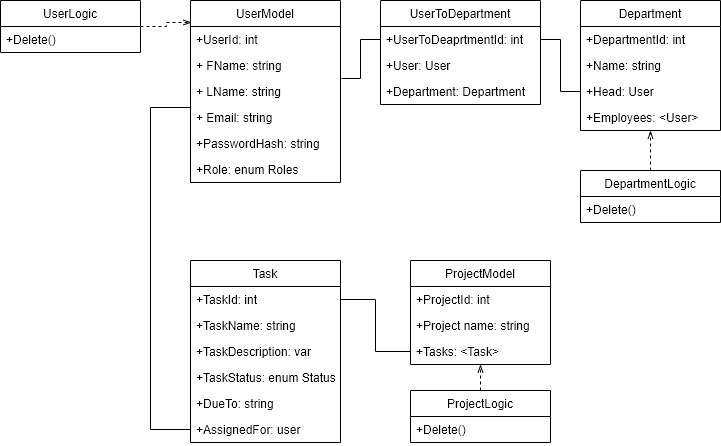

The diagram above was exported from draw.io. Its source (the exported page's mxGraphModel, read from the mxfile embedded in the PNG):
<mxGraphModel dx="854" dy="520" grid="1" gridSize="10" guides="1" tooltips="1" connect="1" arrows="1" fold="1" page="1" pageScale="1" pageWidth="850" pageHeight="1100" math="0" shadow="0">
  <root>
    <mxCell id="0" />
    <mxCell id="1" parent="0" />
    <mxCell id="XHic1py13kxqvnB_l_ij-1" value="UserModel" style="swimlane;fontStyle=0;childLayout=stackLayout;horizontal=1;startSize=26;fillColor=none;horizontalStack=0;resizeParent=1;resizeParentMax=0;resizeLast=0;collapsible=1;marginBottom=0;" parent="1" vertex="1">
      <mxGeometry x="250" y="50" width="150" height="182" as="geometry" />
    </mxCell>
    <mxCell id="XHic1py13kxqvnB_l_ij-23" value="+UserId: int" style="text;strokeColor=none;fillColor=none;align=left;verticalAlign=top;spacingLeft=4;spacingRight=4;overflow=hidden;rotatable=0;points=[[0,0.5],[1,0.5]];portConstraint=eastwest;" parent="XHic1py13kxqvnB_l_ij-1" vertex="1">
      <mxGeometry y="26" width="150" height="26" as="geometry" />
    </mxCell>
    <mxCell id="XHic1py13kxqvnB_l_ij-2" value="+ FName: string" style="text;strokeColor=none;fillColor=none;align=left;verticalAlign=top;spacingLeft=4;spacingRight=4;overflow=hidden;rotatable=0;points=[[0,0.5],[1,0.5]];portConstraint=eastwest;" parent="XHic1py13kxqvnB_l_ij-1" vertex="1">
      <mxGeometry y="52" width="150" height="26" as="geometry" />
    </mxCell>
    <mxCell id="XHic1py13kxqvnB_l_ij-3" value="+ LName: string" style="text;strokeColor=none;fillColor=none;align=left;verticalAlign=top;spacingLeft=4;spacingRight=4;overflow=hidden;rotatable=0;points=[[0,0.5],[1,0.5]];portConstraint=eastwest;" parent="XHic1py13kxqvnB_l_ij-1" vertex="1">
      <mxGeometry y="78" width="150" height="26" as="geometry" />
    </mxCell>
    <mxCell id="XHic1py13kxqvnB_l_ij-4" value="+ Email: string&#10;" style="text;strokeColor=none;fillColor=none;align=left;verticalAlign=top;spacingLeft=4;spacingRight=4;overflow=hidden;rotatable=0;points=[[0,0.5],[1,0.5]];portConstraint=eastwest;" parent="XHic1py13kxqvnB_l_ij-1" vertex="1">
      <mxGeometry y="104" width="150" height="26" as="geometry" />
    </mxCell>
    <mxCell id="XHic1py13kxqvnB_l_ij-5" value="+PasswordHash: string&#10;" style="text;strokeColor=none;fillColor=none;align=left;verticalAlign=top;spacingLeft=4;spacingRight=4;overflow=hidden;rotatable=0;points=[[0,0.5],[1,0.5]];portConstraint=eastwest;" parent="XHic1py13kxqvnB_l_ij-1" vertex="1">
      <mxGeometry y="130" width="150" height="26" as="geometry" />
    </mxCell>
    <mxCell id="XHic1py13kxqvnB_l_ij-10" value="+Role: enum Roles" style="text;strokeColor=none;fillColor=none;align=left;verticalAlign=top;spacingLeft=4;spacingRight=4;overflow=hidden;rotatable=0;points=[[0,0.5],[1,0.5]];portConstraint=eastwest;" parent="XHic1py13kxqvnB_l_ij-1" vertex="1">
      <mxGeometry y="156" width="150" height="26" as="geometry" />
    </mxCell>
    <mxCell id="XHic1py13kxqvnB_l_ij-14" value="Department" style="swimlane;fontStyle=0;childLayout=stackLayout;horizontal=1;startSize=26;fillColor=none;horizontalStack=0;resizeParent=1;resizeParentMax=0;resizeLast=0;collapsible=1;marginBottom=0;" parent="1" vertex="1">
      <mxGeometry x="640" y="50" width="140" height="130" as="geometry" />
    </mxCell>
    <mxCell id="XHic1py13kxqvnB_l_ij-24" value="+DepartmentId: int" style="text;strokeColor=none;fillColor=none;align=left;verticalAlign=top;spacingLeft=4;spacingRight=4;overflow=hidden;rotatable=0;points=[[0,0.5],[1,0.5]];portConstraint=eastwest;" parent="XHic1py13kxqvnB_l_ij-14" vertex="1">
      <mxGeometry y="26" width="140" height="26" as="geometry" />
    </mxCell>
    <mxCell id="XHic1py13kxqvnB_l_ij-15" value="+Name: string" style="text;strokeColor=none;fillColor=none;align=left;verticalAlign=top;spacingLeft=4;spacingRight=4;overflow=hidden;rotatable=0;points=[[0,0.5],[1,0.5]];portConstraint=eastwest;" parent="XHic1py13kxqvnB_l_ij-14" vertex="1">
      <mxGeometry y="52" width="140" height="26" as="geometry" />
    </mxCell>
    <mxCell id="XHic1py13kxqvnB_l_ij-16" value="+Head: User" style="text;strokeColor=none;fillColor=none;align=left;verticalAlign=top;spacingLeft=4;spacingRight=4;overflow=hidden;rotatable=0;points=[[0,0.5],[1,0.5]];portConstraint=eastwest;" parent="XHic1py13kxqvnB_l_ij-14" vertex="1">
      <mxGeometry y="78" width="140" height="26" as="geometry" />
    </mxCell>
    <mxCell id="XHic1py13kxqvnB_l_ij-17" value="+Employees: &lt;User&gt;&#10;" style="text;strokeColor=none;fillColor=none;align=left;verticalAlign=top;spacingLeft=4;spacingRight=4;overflow=hidden;rotatable=0;points=[[0,0.5],[1,0.5]];portConstraint=eastwest;" parent="XHic1py13kxqvnB_l_ij-14" vertex="1">
      <mxGeometry y="104" width="140" height="26" as="geometry" />
    </mxCell>
    <mxCell id="XHic1py13kxqvnB_l_ij-19" value="ProjectModel" style="swimlane;fontStyle=0;childLayout=stackLayout;horizontal=1;startSize=26;fillColor=none;horizontalStack=0;resizeParent=1;resizeParentMax=0;resizeLast=0;collapsible=1;marginBottom=0;" parent="1" vertex="1">
      <mxGeometry x="470" y="310" width="140" height="104" as="geometry" />
    </mxCell>
    <mxCell id="XHic1py13kxqvnB_l_ij-25" value="+ProjectId: int" style="text;strokeColor=none;fillColor=none;align=left;verticalAlign=top;spacingLeft=4;spacingRight=4;overflow=hidden;rotatable=0;points=[[0,0.5],[1,0.5]];portConstraint=eastwest;" parent="XHic1py13kxqvnB_l_ij-19" vertex="1">
      <mxGeometry y="26" width="140" height="26" as="geometry" />
    </mxCell>
    <mxCell id="XHic1py13kxqvnB_l_ij-20" value="+Project name: string" style="text;strokeColor=none;fillColor=none;align=left;verticalAlign=top;spacingLeft=4;spacingRight=4;overflow=hidden;rotatable=0;points=[[0,0.5],[1,0.5]];portConstraint=eastwest;" parent="XHic1py13kxqvnB_l_ij-19" vertex="1">
      <mxGeometry y="52" width="140" height="26" as="geometry" />
    </mxCell>
    <mxCell id="XHic1py13kxqvnB_l_ij-21" value="+Tasks: &lt;Task&gt;" style="text;strokeColor=none;fillColor=none;align=left;verticalAlign=top;spacingLeft=4;spacingRight=4;overflow=hidden;rotatable=0;points=[[0,0.5],[1,0.5]];portConstraint=eastwest;" parent="XHic1py13kxqvnB_l_ij-19" vertex="1">
      <mxGeometry y="78" width="140" height="26" as="geometry" />
    </mxCell>
    <mxCell id="XHic1py13kxqvnB_l_ij-26" value="Task" style="swimlane;fontStyle=0;childLayout=stackLayout;horizontal=1;startSize=26;fillColor=none;horizontalStack=0;resizeParent=1;resizeParentMax=0;resizeLast=0;collapsible=1;marginBottom=0;" parent="1" vertex="1">
      <mxGeometry x="250" y="310" width="150" height="182" as="geometry" />
    </mxCell>
    <mxCell id="XHic1py13kxqvnB_l_ij-27" value="+TaskId: int" style="text;strokeColor=none;fillColor=none;align=left;verticalAlign=top;spacingLeft=4;spacingRight=4;overflow=hidden;rotatable=0;points=[[0,0.5],[1,0.5]];portConstraint=eastwest;" parent="XHic1py13kxqvnB_l_ij-26" vertex="1">
      <mxGeometry y="26" width="150" height="26" as="geometry" />
    </mxCell>
    <mxCell id="XHic1py13kxqvnB_l_ij-28" value="+TaskName: string" style="text;strokeColor=none;fillColor=none;align=left;verticalAlign=top;spacingLeft=4;spacingRight=4;overflow=hidden;rotatable=0;points=[[0,0.5],[1,0.5]];portConstraint=eastwest;" parent="XHic1py13kxqvnB_l_ij-26" vertex="1">
      <mxGeometry y="52" width="150" height="26" as="geometry" />
    </mxCell>
    <mxCell id="XHic1py13kxqvnB_l_ij-29" value="+TaskDescription: var" style="text;strokeColor=none;fillColor=none;align=left;verticalAlign=top;spacingLeft=4;spacingRight=4;overflow=hidden;rotatable=0;points=[[0,0.5],[1,0.5]];portConstraint=eastwest;" parent="XHic1py13kxqvnB_l_ij-26" vertex="1">
      <mxGeometry y="78" width="150" height="26" as="geometry" />
    </mxCell>
    <mxCell id="XHic1py13kxqvnB_l_ij-30" value="+TaskStatus: enum Status" style="text;strokeColor=none;fillColor=none;align=left;verticalAlign=top;spacingLeft=4;spacingRight=4;overflow=hidden;rotatable=0;points=[[0,0.5],[1,0.5]];portConstraint=eastwest;" parent="XHic1py13kxqvnB_l_ij-26" vertex="1">
      <mxGeometry y="104" width="150" height="26" as="geometry" />
    </mxCell>
    <mxCell id="XHic1py13kxqvnB_l_ij-32" value="+DueTo: string" style="text;strokeColor=none;fillColor=none;align=left;verticalAlign=top;spacingLeft=4;spacingRight=4;overflow=hidden;rotatable=0;points=[[0,0.5],[1,0.5]];portConstraint=eastwest;" parent="XHic1py13kxqvnB_l_ij-26" vertex="1">
      <mxGeometry y="130" width="150" height="26" as="geometry" />
    </mxCell>
    <mxCell id="XHic1py13kxqvnB_l_ij-33" value="+AssignedFor: user" style="text;strokeColor=none;fillColor=none;align=left;verticalAlign=top;spacingLeft=4;spacingRight=4;overflow=hidden;rotatable=0;points=[[0,0.5],[1,0.5]];portConstraint=eastwest;" parent="XHic1py13kxqvnB_l_ij-26" vertex="1">
      <mxGeometry y="156" width="150" height="26" as="geometry" />
    </mxCell>
    <mxCell id="XHic1py13kxqvnB_l_ij-31" style="edgeStyle=orthogonalEdgeStyle;rounded=0;orthogonalLoop=1;jettySize=auto;html=1;exitX=0;exitY=0.5;exitDx=0;exitDy=0;entryX=1;entryY=0.5;entryDx=0;entryDy=0;endArrow=none;endFill=0;" parent="1" source="XHic1py13kxqvnB_l_ij-21" target="XHic1py13kxqvnB_l_ij-27" edge="1">
      <mxGeometry relative="1" as="geometry" />
    </mxCell>
    <mxCell id="XHic1py13kxqvnB_l_ij-47" style="edgeStyle=orthogonalEdgeStyle;rounded=0;orthogonalLoop=1;jettySize=auto;html=1;exitX=0;exitY=0.5;exitDx=0;exitDy=0;entryX=0;entryY=0.115;entryDx=0;entryDy=0;entryPerimeter=0;endArrow=none;endFill=0;" parent="1" source="XHic1py13kxqvnB_l_ij-33" target="XHic1py13kxqvnB_l_ij-4" edge="1">
      <mxGeometry relative="1" as="geometry">
        <Array as="points">
          <mxPoint x="210" y="479" />
          <mxPoint x="210" y="157" />
        </Array>
      </mxGeometry>
    </mxCell>
    <mxCell id="hX2nAfxIYmBZQqCPS7Fv-1" value="UserToDepartment" style="swimlane;fontStyle=0;childLayout=stackLayout;horizontal=1;startSize=26;fillColor=none;horizontalStack=0;resizeParent=1;resizeParentMax=0;resizeLast=0;collapsible=1;marginBottom=0;" vertex="1" parent="1">
      <mxGeometry x="440" y="50" width="160" height="104" as="geometry" />
    </mxCell>
    <mxCell id="hX2nAfxIYmBZQqCPS7Fv-2" value="+UserToDeaprtmentId: int" style="text;strokeColor=none;fillColor=none;align=left;verticalAlign=top;spacingLeft=4;spacingRight=4;overflow=hidden;rotatable=0;points=[[0,0.5],[1,0.5]];portConstraint=eastwest;" vertex="1" parent="hX2nAfxIYmBZQqCPS7Fv-1">
      <mxGeometry y="26" width="160" height="26" as="geometry" />
    </mxCell>
    <mxCell id="hX2nAfxIYmBZQqCPS7Fv-3" value="+User: User" style="text;strokeColor=none;fillColor=none;align=left;verticalAlign=top;spacingLeft=4;spacingRight=4;overflow=hidden;rotatable=0;points=[[0,0.5],[1,0.5]];portConstraint=eastwest;" vertex="1" parent="hX2nAfxIYmBZQqCPS7Fv-1">
      <mxGeometry y="52" width="160" height="26" as="geometry" />
    </mxCell>
    <mxCell id="hX2nAfxIYmBZQqCPS7Fv-4" value="+Department: Department" style="text;strokeColor=none;fillColor=none;align=left;verticalAlign=top;spacingLeft=4;spacingRight=4;overflow=hidden;rotatable=0;points=[[0,0.5],[1,0.5]];portConstraint=eastwest;" vertex="1" parent="hX2nAfxIYmBZQqCPS7Fv-1">
      <mxGeometry y="78" width="160" height="26" as="geometry" />
    </mxCell>
    <mxCell id="hX2nAfxIYmBZQqCPS7Fv-5" style="edgeStyle=orthogonalEdgeStyle;rounded=0;orthogonalLoop=1;jettySize=auto;html=1;exitX=1;exitY=0.5;exitDx=0;exitDy=0;entryX=0;entryY=0.5;entryDx=0;entryDy=0;endArrow=none;endFill=0;" edge="1" parent="1" source="hX2nAfxIYmBZQqCPS7Fv-2" target="XHic1py13kxqvnB_l_ij-16">
      <mxGeometry relative="1" as="geometry" />
    </mxCell>
    <mxCell id="hX2nAfxIYmBZQqCPS7Fv-6" style="edgeStyle=orthogonalEdgeStyle;rounded=0;orthogonalLoop=1;jettySize=auto;html=1;exitX=0;exitY=0.5;exitDx=0;exitDy=0;entryX=1.007;entryY=1;entryDx=0;entryDy=0;entryPerimeter=0;endArrow=none;endFill=0;" edge="1" parent="1" source="hX2nAfxIYmBZQqCPS7Fv-2" target="XHic1py13kxqvnB_l_ij-2">
      <mxGeometry relative="1" as="geometry">
        <Array as="points">
          <mxPoint x="420" y="89" />
          <mxPoint x="420" y="128" />
        </Array>
      </mxGeometry>
    </mxCell>
    <mxCell id="hX2nAfxIYmBZQqCPS7Fv-21" style="edgeStyle=orthogonalEdgeStyle;rounded=0;orthogonalLoop=1;jettySize=auto;html=1;exitX=1;exitY=0.5;exitDx=0;exitDy=0;dashed=1;endArrow=openThin;endFill=0;" edge="1" parent="1" source="hX2nAfxIYmBZQqCPS7Fv-7">
      <mxGeometry relative="1" as="geometry">
        <mxPoint x="251" y="72" as="targetPoint" />
      </mxGeometry>
    </mxCell>
    <mxCell id="hX2nAfxIYmBZQqCPS7Fv-7" value="UserLogic" style="swimlane;fontStyle=0;childLayout=stackLayout;horizontal=1;startSize=26;fillColor=none;horizontalStack=0;resizeParent=1;resizeParentMax=0;resizeLast=0;collapsible=1;marginBottom=0;" vertex="1" parent="1">
      <mxGeometry x="60" y="50" width="140" height="52" as="geometry" />
    </mxCell>
    <mxCell id="hX2nAfxIYmBZQqCPS7Fv-9" value="+Delete()" style="text;strokeColor=none;fillColor=none;align=left;verticalAlign=top;spacingLeft=4;spacingRight=4;overflow=hidden;rotatable=0;points=[[0,0.5],[1,0.5]];portConstraint=eastwest;" vertex="1" parent="hX2nAfxIYmBZQqCPS7Fv-7">
      <mxGeometry y="26" width="140" height="26" as="geometry" />
    </mxCell>
    <mxCell id="hX2nAfxIYmBZQqCPS7Fv-23" style="edgeStyle=orthogonalEdgeStyle;rounded=0;orthogonalLoop=1;jettySize=auto;html=1;exitX=0.5;exitY=0;exitDx=0;exitDy=0;dashed=1;endArrow=openThin;endFill=0;" edge="1" parent="1" source="hX2nAfxIYmBZQqCPS7Fv-11" target="XHic1py13kxqvnB_l_ij-21">
      <mxGeometry relative="1" as="geometry">
        <Array as="points">
          <mxPoint x="540" y="420" />
          <mxPoint x="540" y="420" />
        </Array>
      </mxGeometry>
    </mxCell>
    <mxCell id="hX2nAfxIYmBZQqCPS7Fv-11" value="ProjectLogic" style="swimlane;fontStyle=0;childLayout=stackLayout;horizontal=1;startSize=26;fillColor=none;horizontalStack=0;resizeParent=1;resizeParentMax=0;resizeLast=0;collapsible=1;marginBottom=0;" vertex="1" parent="1">
      <mxGeometry x="470" y="440" width="140" height="52" as="geometry" />
    </mxCell>
    <mxCell id="hX2nAfxIYmBZQqCPS7Fv-16" value="+Delete()" style="text;strokeColor=none;fillColor=none;align=left;verticalAlign=top;spacingLeft=4;spacingRight=4;overflow=hidden;rotatable=0;points=[[0,0.5],[1,0.5]];portConstraint=eastwest;" vertex="1" parent="hX2nAfxIYmBZQqCPS7Fv-11">
      <mxGeometry y="26" width="140" height="26" as="geometry" />
    </mxCell>
    <mxCell id="hX2nAfxIYmBZQqCPS7Fv-22" style="edgeStyle=orthogonalEdgeStyle;rounded=0;orthogonalLoop=1;jettySize=auto;html=1;exitX=0.5;exitY=0;exitDx=0;exitDy=0;dashed=1;endArrow=openThin;endFill=0;" edge="1" parent="1" source="hX2nAfxIYmBZQqCPS7Fv-17" target="XHic1py13kxqvnB_l_ij-17">
      <mxGeometry relative="1" as="geometry">
        <Array as="points">
          <mxPoint x="710" y="190" />
          <mxPoint x="710" y="190" />
        </Array>
      </mxGeometry>
    </mxCell>
    <mxCell id="hX2nAfxIYmBZQqCPS7Fv-17" value="DepartmentLogic" style="swimlane;fontStyle=0;childLayout=stackLayout;horizontal=1;startSize=26;fillColor=none;horizontalStack=0;resizeParent=1;resizeParentMax=0;resizeLast=0;collapsible=1;marginBottom=0;" vertex="1" parent="1">
      <mxGeometry x="640" y="220" width="140" height="52" as="geometry" />
    </mxCell>
    <mxCell id="hX2nAfxIYmBZQqCPS7Fv-19" value="+Delete()" style="text;strokeColor=none;fillColor=none;align=left;verticalAlign=top;spacingLeft=4;spacingRight=4;overflow=hidden;rotatable=0;points=[[0,0.5],[1,0.5]];portConstraint=eastwest;" vertex="1" parent="hX2nAfxIYmBZQqCPS7Fv-17">
      <mxGeometry y="26" width="140" height="26" as="geometry" />
    </mxCell>
  </root>
</mxGraphModel>